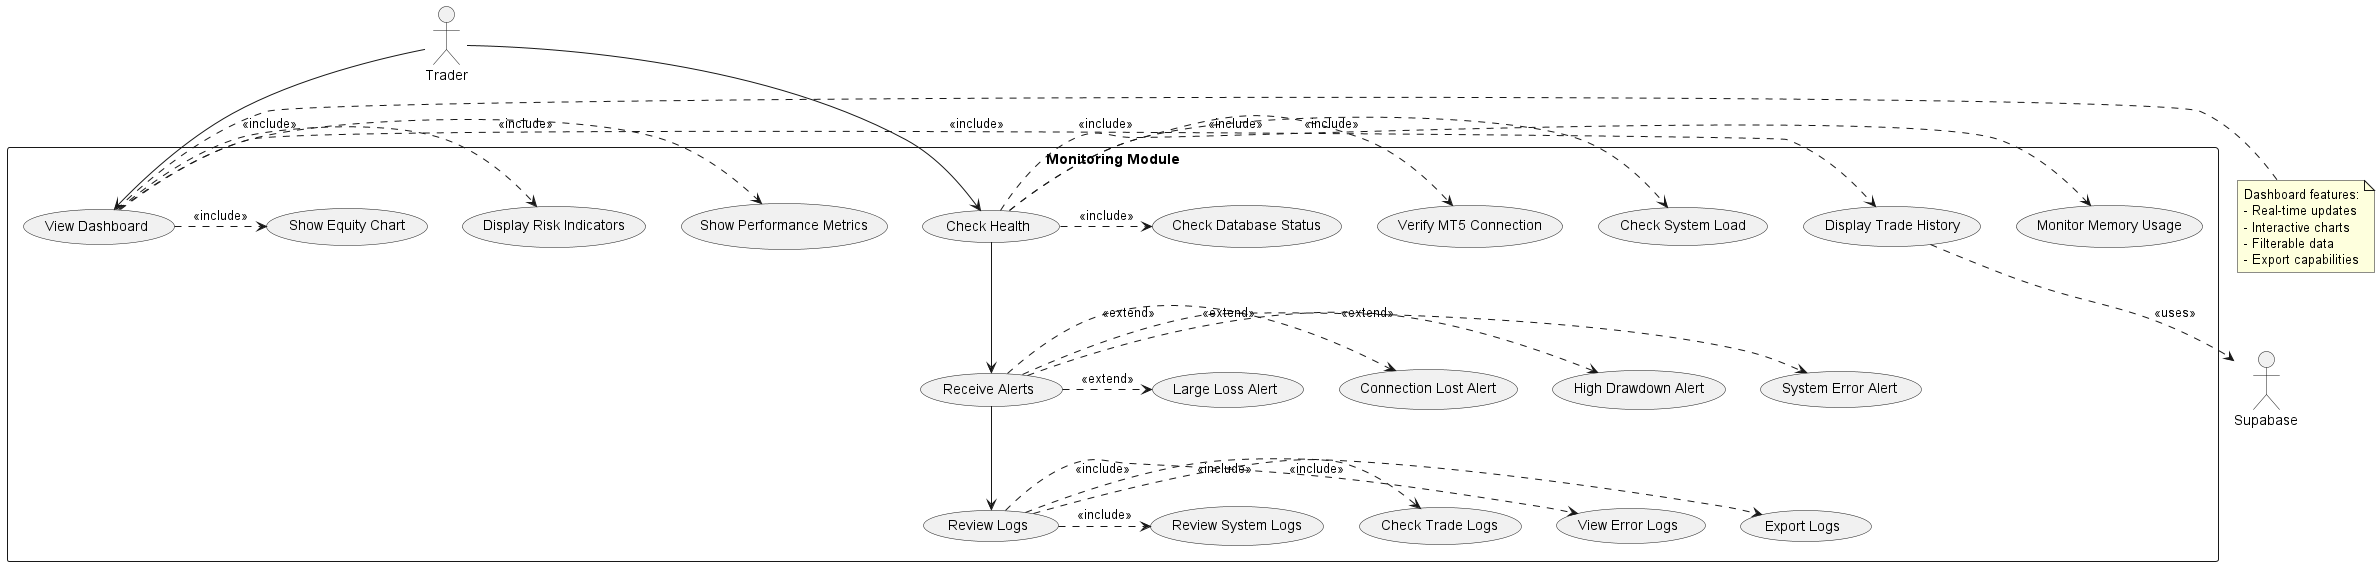

The diagram above was rendered by PlantUML. Its source (embedded in the PNG):
@startuml Monitoring_Module_Detail

actor Trader
actor "Supabase" as DB

rectangle "Monitoring Module" {
    usecase "View Dashboard" as UC20
    usecase "Show Equity Chart" as UC20_1
    usecase "Display Trade History" as UC20_2
    usecase "Show Performance Metrics" as UC20_3
    usecase "Display Risk Indicators" as UC20_4
    
    usecase "Check Health" as UC21
    usecase "Verify MT5 Connection" as UC21_1
    usecase "Check Database Status" as UC21_2
    usecase "Monitor Memory Usage" as UC21_3
    usecase "Check System Load" as UC21_4
    
    usecase "Receive Alerts" as UC22
    usecase "High Drawdown Alert" as UC22_1
    usecase "Connection Lost Alert" as UC22_2
    usecase "Large Loss Alert" as UC22_3
    usecase "System Error Alert" as UC22_4
    
    usecase "Review Logs" as UC23
    usecase "View Error Logs" as UC23_1
    usecase "Check Trade Logs" as UC23_2
    usecase "Review System Logs" as UC23_3
    usecase "Export Logs" as UC23_4
}

' Dashboard flow
Trader --> UC20
UC20 .> UC20_1 : <<include>>
UC20 .> UC20_2 : <<include>>
UC20 .> UC20_3 : <<include>>
UC20 .> UC20_4 : <<include>>

UC20_2 ..> DB : <<uses>>

' Health check flow
Trader --> UC21
UC21 .> UC21_1 : <<include>>
UC21 .> UC21_2 : <<include>>
UC21 .> UC21_3 : <<include>>
UC21 .> UC21_4 : <<include>>

' Alert flow
UC21 --> UC22
UC22 .> UC22_1 : <<extend>>
UC22 .> UC22_2 : <<extend>>
UC22 .> UC22_3 : <<extend>>
UC22 .> UC22_4 : <<extend>>

' Logging flow
UC22 --> UC23
UC23 .> UC23_1 : <<include>>
UC23 .> UC23_2 : <<include>>
UC23 .> UC23_3 : <<include>>
UC23 .> UC23_4 : <<include>>

note right of UC20
  Dashboard features:
  - Real-time updates
  - Interactive charts
  - Filterable data
  - Export capabilities
end note

@enduml